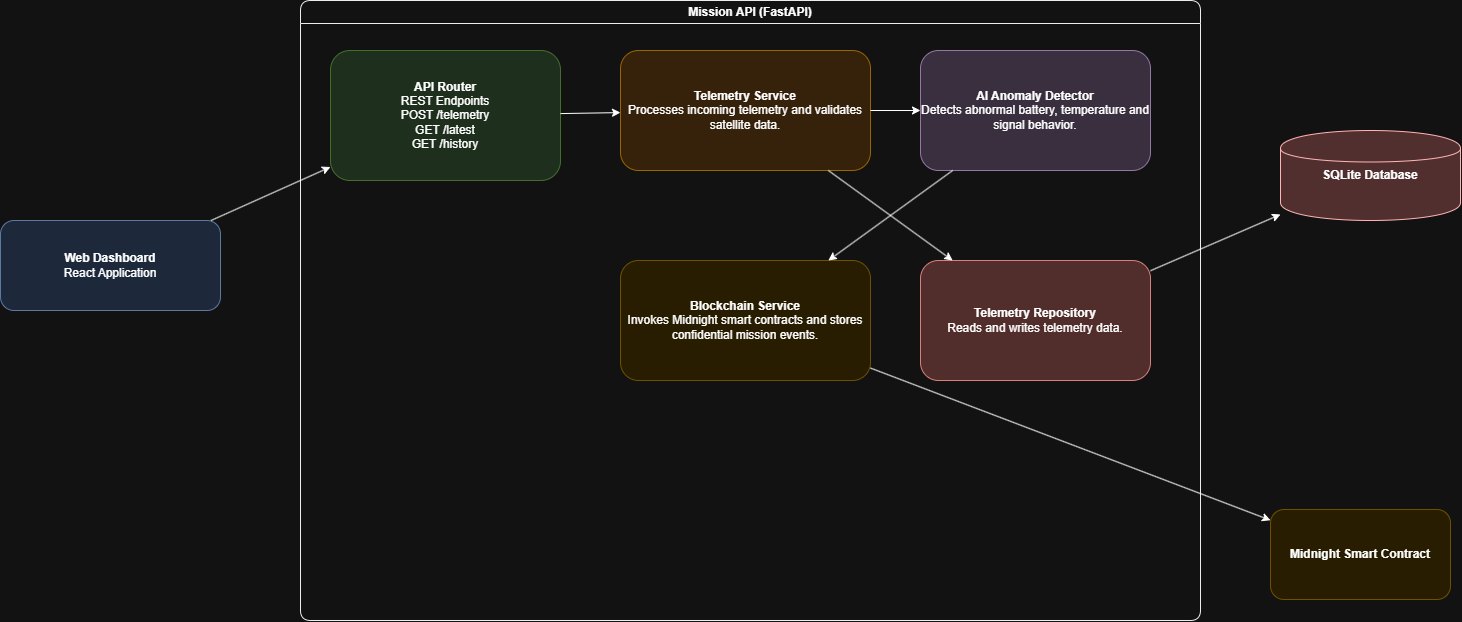

The diagram above was exported from draw.io. Its source (the exported page's mxGraphModel, read from the mxfile embedded in the PNG):
<mxGraphModel dx="1288" dy="760" grid="1" gridSize="10" guides="1" tooltips="1" connect="1" arrows="1" fold="1" page="1" pageScale="1" pageWidth="827" pageHeight="1169" math="0" shadow="0">
  <root>
    <mxCell id="0" />
    <mxCell id="1" parent="0" />
    <mxCell id="jrz423TjdGL_iBleOw15-1" parent="1" style="rounded=1;whiteSpace=wrap;html=1;fillColor=#dae8fc;strokeColor=#6c8ebf;" value="&lt;b&gt;Web Dashboard&lt;/b&gt;&lt;br/&gt;React Application" vertex="1">
      <mxGeometry height="90" width="220" x="30" y="250" as="geometry" />
    </mxCell>
    <mxCell id="jrz423TjdGL_iBleOw15-2" parent="1" style="swimlane;rounded=1;whiteSpace=wrap;html=1;horizontal=1;fontStyle=1;fillColor=#ffffff;strokeColor=#000000;" value="Mission API (FastAPI)" vertex="1">
      <mxGeometry height="620" width="900" x="330" y="30" as="geometry" />
    </mxCell>
    <mxCell id="jrz423TjdGL_iBleOw15-3" parent="jrz423TjdGL_iBleOw15-2" style="rounded=1;whiteSpace=wrap;html=1;fillColor=#d5e8d4;strokeColor=#82b366;" value="&lt;b&gt;API Router&lt;/b&gt;&lt;br/&gt;REST Endpoints&lt;br/&gt;POST /telemetry&lt;br/&gt;GET /latest&lt;br/&gt;GET /history" vertex="1">
      <mxGeometry height="130" width="230" x="30" y="50" as="geometry" />
    </mxCell>
    <mxCell id="jrz423TjdGL_iBleOw15-4" parent="jrz423TjdGL_iBleOw15-2" style="rounded=1;whiteSpace=wrap;html=1;fillColor=#ffe6cc;strokeColor=#d79b00;" value="&lt;b&gt;Telemetry Service&lt;/b&gt;&lt;br/&gt;Processes incoming telemetry and validates satellite data." vertex="1">
      <mxGeometry height="120" width="250" x="320" y="50" as="geometry" />
    </mxCell>
    <mxCell id="jrz423TjdGL_iBleOw15-5" parent="jrz423TjdGL_iBleOw15-2" style="rounded=1;whiteSpace=wrap;html=1;fillColor=#e1d5e7;strokeColor=#9673a6;" value="&lt;b&gt;AI Anomaly Detector&lt;/b&gt;&lt;br/&gt;Detects abnormal battery, temperature and signal behavior." vertex="1">
      <mxGeometry height="120" width="230" x="620" y="50" as="geometry" />
    </mxCell>
    <mxCell id="jrz423TjdGL_iBleOw15-6" parent="jrz423TjdGL_iBleOw15-2" style="rounded=1;whiteSpace=wrap;html=1;fillColor=#fff2cc;strokeColor=#d6b656;" value="&lt;b&gt;Blockchain Service&lt;/b&gt;&lt;br/&gt;Invokes Midnight smart contracts and stores confidential mission events." vertex="1">
      <mxGeometry height="120" width="250" x="320" y="260" as="geometry" />
    </mxCell>
    <mxCell id="jrz423TjdGL_iBleOw15-7" parent="jrz423TjdGL_iBleOw15-2" style="rounded=1;whiteSpace=wrap;html=1;fillColor=#f8cecc;strokeColor=#b85450;" value="&lt;b&gt;Telemetry Repository&lt;/b&gt;&lt;br/&gt;Reads and writes telemetry data." vertex="1">
      <mxGeometry height="120" width="230" x="620" y="260" as="geometry" />
    </mxCell>
    <mxCell id="jrz423TjdGL_iBleOw15-8" edge="1" parent="jrz423TjdGL_iBleOw15-2" source="jrz423TjdGL_iBleOw15-3" target="jrz423TjdGL_iBleOw15-4">
      <mxGeometry relative="1" as="geometry" />
    </mxCell>
    <mxCell id="jrz423TjdGL_iBleOw15-9" edge="1" parent="jrz423TjdGL_iBleOw15-2" source="jrz423TjdGL_iBleOw15-4" target="jrz423TjdGL_iBleOw15-5">
      <mxGeometry relative="1" as="geometry" />
    </mxCell>
    <mxCell id="jrz423TjdGL_iBleOw15-10" edge="1" parent="jrz423TjdGL_iBleOw15-2" source="jrz423TjdGL_iBleOw15-4" target="jrz423TjdGL_iBleOw15-7">
      <mxGeometry relative="1" as="geometry" />
    </mxCell>
    <mxCell id="jrz423TjdGL_iBleOw15-11" edge="1" parent="jrz423TjdGL_iBleOw15-2" source="jrz423TjdGL_iBleOw15-5" target="jrz423TjdGL_iBleOw15-6">
      <mxGeometry relative="1" as="geometry" />
    </mxCell>
    <mxCell id="jrz423TjdGL_iBleOw15-12" parent="1" style="shape=cylinder;whiteSpace=wrap;html=1;fillColor=#f4cccc;strokeColor=#990000;" value="&lt;b&gt;SQLite Database&lt;/b&gt;" vertex="1">
      <mxGeometry height="90" width="180" x="1310" y="160" as="geometry" />
    </mxCell>
    <mxCell id="jrz423TjdGL_iBleOw15-13" parent="1" style="rounded=1;whiteSpace=wrap;html=1;fillColor=#fff2cc;strokeColor=#d6b656;" value="&lt;b&gt;Midnight Smart Contract&lt;/b&gt;" vertex="1">
      <mxGeometry height="90" width="180" x="1300" y="539" as="geometry" />
    </mxCell>
    <mxCell id="jrz423TjdGL_iBleOw15-14" edge="1" parent="1" source="jrz423TjdGL_iBleOw15-1" target="jrz423TjdGL_iBleOw15-3">
      <mxGeometry relative="1" as="geometry" />
    </mxCell>
    <mxCell id="jrz423TjdGL_iBleOw15-15" edge="1" parent="1" source="jrz423TjdGL_iBleOw15-7" target="jrz423TjdGL_iBleOw15-12">
      <mxGeometry relative="1" as="geometry" />
    </mxCell>
    <mxCell id="jrz423TjdGL_iBleOw15-16" edge="1" parent="1" source="jrz423TjdGL_iBleOw15-6" target="jrz423TjdGL_iBleOw15-13">
      <mxGeometry relative="1" as="geometry" />
    </mxCell>
  </root>
</mxGraphModel>